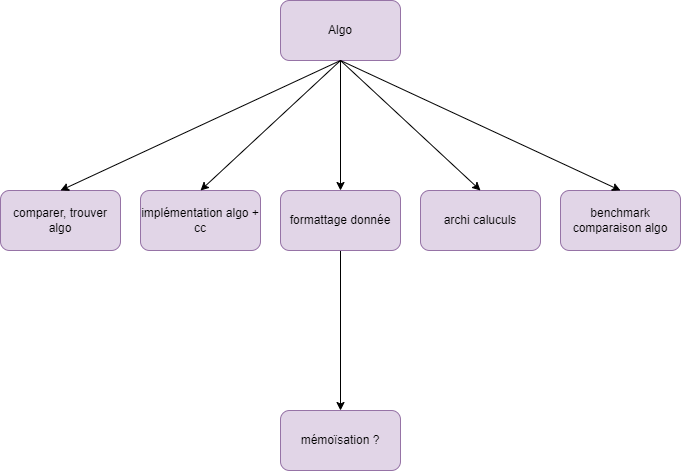

The diagram above was exported from draw.io. Its source (the exported page's mxGraphModel, read from the mxfile embedded in the PNG):
<mxGraphModel dx="223" dy="669" grid="1" gridSize="10" guides="1" tooltips="1" connect="1" arrows="1" fold="1" page="1" pageScale="1" pageWidth="827" pageHeight="1169" math="0" shadow="0">
  <root>
    <mxCell id="0" />
    <mxCell id="1" parent="0" />
    <mxCell id="J4NOiaHAgds3InImLKe1-1" value="Algo" style="rounded=1;whiteSpace=wrap;html=1;fillColor=#e1d5e7;strokeColor=#9673a6;" parent="1" vertex="1">
      <mxGeometry x="1310" y="220" width="120" height="60" as="geometry" />
    </mxCell>
    <mxCell id="J4NOiaHAgds3InImLKe1-2" value="archi caluculs" style="rounded=1;whiteSpace=wrap;html=1;fillColor=#e1d5e7;strokeColor=#9673a6;" parent="1" vertex="1">
      <mxGeometry x="1450" y="410" width="120" height="60" as="geometry" />
    </mxCell>
    <mxCell id="J4NOiaHAgds3InImLKe1-3" style="edgeStyle=orthogonalEdgeStyle;rounded=0;orthogonalLoop=1;jettySize=auto;html=1;exitX=0.5;exitY=1;exitDx=0;exitDy=0;entryX=0.5;entryY=0;entryDx=0;entryDy=0;" parent="1" source="J4NOiaHAgds3InImLKe1-4" target="J4NOiaHAgds3InImLKe1-11" edge="1">
      <mxGeometry relative="1" as="geometry" />
    </mxCell>
    <mxCell id="J4NOiaHAgds3InImLKe1-4" value="formattage donnée" style="rounded=1;whiteSpace=wrap;html=1;fillColor=#e1d5e7;strokeColor=#9673a6;" parent="1" vertex="1">
      <mxGeometry x="1310" y="410" width="120" height="60" as="geometry" />
    </mxCell>
    <mxCell id="J4NOiaHAgds3InImLKe1-5" value="implémentation algo + cc" style="rounded=1;whiteSpace=wrap;html=1;fillColor=#e1d5e7;strokeColor=#9673a6;" parent="1" vertex="1">
      <mxGeometry x="1170" y="410" width="120" height="60" as="geometry" />
    </mxCell>
    <mxCell id="J4NOiaHAgds3InImLKe1-6" value="comparer, trouver algo" style="rounded=1;whiteSpace=wrap;html=1;fillColor=#e1d5e7;strokeColor=#9673a6;" parent="1" vertex="1">
      <mxGeometry x="1030" y="410" width="120" height="60" as="geometry" />
    </mxCell>
    <mxCell id="J4NOiaHAgds3InImLKe1-7" value="" style="endArrow=classic;html=1;rounded=0;entryX=0.5;entryY=0;entryDx=0;entryDy=0;exitX=0.5;exitY=1;exitDx=0;exitDy=0;" parent="1" source="J4NOiaHAgds3InImLKe1-1" target="J4NOiaHAgds3InImLKe1-2" edge="1">
      <mxGeometry width="50" height="50" relative="1" as="geometry">
        <mxPoint x="1160" y="200" as="sourcePoint" />
        <mxPoint x="1210" y="150" as="targetPoint" />
      </mxGeometry>
    </mxCell>
    <mxCell id="J4NOiaHAgds3InImLKe1-8" value="" style="endArrow=classic;html=1;rounded=0;entryX=0.5;entryY=0;entryDx=0;entryDy=0;exitX=0.5;exitY=1;exitDx=0;exitDy=0;" parent="1" source="J4NOiaHAgds3InImLKe1-1" target="J4NOiaHAgds3InImLKe1-4" edge="1">
      <mxGeometry width="50" height="50" relative="1" as="geometry">
        <mxPoint x="1160" y="200" as="sourcePoint" />
        <mxPoint x="1210" y="150" as="targetPoint" />
      </mxGeometry>
    </mxCell>
    <mxCell id="J4NOiaHAgds3InImLKe1-9" value="" style="endArrow=classic;html=1;rounded=0;entryX=0.5;entryY=0;entryDx=0;entryDy=0;exitX=0.5;exitY=1;exitDx=0;exitDy=0;" parent="1" source="J4NOiaHAgds3InImLKe1-1" target="J4NOiaHAgds3InImLKe1-5" edge="1">
      <mxGeometry width="50" height="50" relative="1" as="geometry">
        <mxPoint x="1160" y="200" as="sourcePoint" />
        <mxPoint x="1210" y="150" as="targetPoint" />
      </mxGeometry>
    </mxCell>
    <mxCell id="J4NOiaHAgds3InImLKe1-10" value="" style="endArrow=classic;html=1;rounded=0;entryX=0.5;entryY=0;entryDx=0;entryDy=0;exitX=0.5;exitY=1;exitDx=0;exitDy=0;" parent="1" source="J4NOiaHAgds3InImLKe1-1" target="J4NOiaHAgds3InImLKe1-6" edge="1">
      <mxGeometry width="50" height="50" relative="1" as="geometry">
        <mxPoint x="1140" y="290" as="sourcePoint" />
        <mxPoint x="1190" y="240" as="targetPoint" />
      </mxGeometry>
    </mxCell>
    <mxCell id="J4NOiaHAgds3InImLKe1-11" value="mémoïsation ?" style="rounded=1;whiteSpace=wrap;html=1;fillColor=#e1d5e7;strokeColor=#9673a6;" parent="1" vertex="1">
      <mxGeometry x="1310" y="630" width="120" height="60" as="geometry" />
    </mxCell>
    <mxCell id="J4NOiaHAgds3InImLKe1-12" value="benchmark comparaison algo" style="rounded=1;whiteSpace=wrap;html=1;fillColor=#e1d5e7;strokeColor=#9673a6;" parent="1" vertex="1">
      <mxGeometry x="1590" y="410" width="120" height="60" as="geometry" />
    </mxCell>
    <mxCell id="J4NOiaHAgds3InImLKe1-13" value="" style="endArrow=classic;html=1;rounded=0;exitX=0.5;exitY=1;exitDx=0;exitDy=0;entryX=0.5;entryY=0;entryDx=0;entryDy=0;" parent="1" source="J4NOiaHAgds3InImLKe1-1" target="J4NOiaHAgds3InImLKe1-12" edge="1">
      <mxGeometry width="50" height="50" relative="1" as="geometry">
        <mxPoint x="1410" y="350" as="sourcePoint" />
        <mxPoint x="1460" y="300" as="targetPoint" />
      </mxGeometry>
    </mxCell>
  </root>
</mxGraphModel>